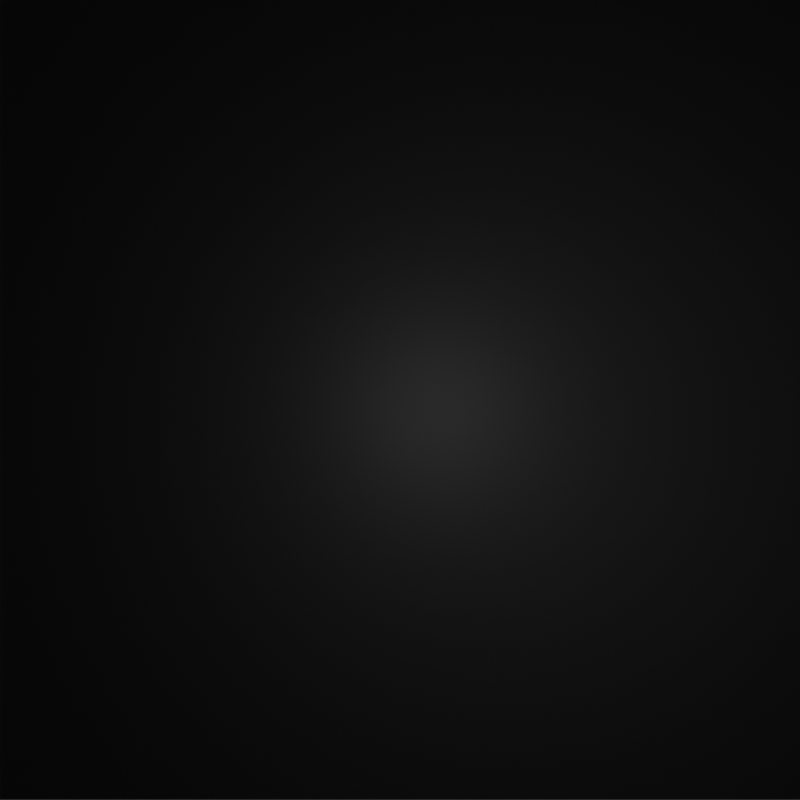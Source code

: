 # Source: final.blend  (saved by Blender 2.93.21; exported with 4.5.12 LTS)
import bpy
from mathutils import Matrix  # noqa: F401  (used for matrix-valued properties, if any)

bpy.ops.wm.read_factory_settings(use_empty=True)
scene = bpy.context.scene
scene.name = 'Scene'

# ---- collections
col_collection = bpy.data.collections.new('Collection'); scene.collection.children.link(col_collection)

# ---- materials (node trees are filled in below, after node groups)
mat_mix_mat = bpy.data.materials.new('mix_mat')
mat_mix_mat.preview_render_type = 'FLAT'

# ---- material node trees
mat_mix_mat.use_nodes = True; mat_mix_mat.node_tree.nodes.clear()
_N = mat_mix_mat.node_tree.nodes; _L = mat_mix_mat.node_tree.links
n0 = _N.new('ShaderNodeBsdfPrincipled'); n0.name = 'Principled BSDF'; n0.location = (1357, 1972)
n0.distribution = 'GGX'
n0.subsurface_method = 'BURLEY'
n0.inputs[0].default_value = (0.0, 0.0, 0.0, 0.0)
n0.inputs[3].default_value = 1.45
n0.inputs[13].default_value = 0.07727
n0.inputs[27].default_value = (0.0, 0.0, 0.0, 1.0)
n0.inputs[28].default_value = 1.0
n1 = _N.new('ShaderNodeOutputMaterial'); n1.name = 'Material Output'; n1.location = (1641, 1935)
n1.width = 202
n1.hide = True
_L.new(n0.outputs[0], n1.inputs[0])
n1.is_active_output = True

# ---- world
world_world = bpy.data.worlds.new('World'); scene.world = world_world
world_world.use_nodes = True; world_world.node_tree.nodes.clear()
_N = world_world.node_tree.nodes; _L = world_world.node_tree.links
n0 = _N.new('ShaderNodeOutputWorld'); n0.name = 'World Output'; n0.location = (300, 300)
n1 = _N.new('ShaderNodeBackground'); n1.name = 'Background'; n1.location = (10, 300)
n1.inputs[0].default_value = (0.05088, 0.05088, 0.05088, 1.0)
_L.new(n1.outputs[0], n0.inputs[0])
n0.is_active_output = True
world_world.color = (0.05088, 0.05088, 0.05088)
world_world.use_sun_shadow = False
world_world.sun_shadow_jitter_overblur = 0.0

# ---- cameras
cam_camera = bpy.data.cameras.new('Camera')
cam_camera.clip_end = 100.0
cam_camera.lens = 41.0
cam_camera.ortho_scale = 7.314
cam_camera.shift_x = -0.17
cam_camera.shift_y = 0.045

# ---- lights
light_light = bpy.data.lights.new('Light', 'POINT')
light_light.transmission_factor = 0.0
light_light.energy = 30.0
light_light.shadow_maximum_resolution = 0.006
light_light.use_absolute_resolution = True
light_sun = bpy.data.lights.new('Sun', 'SUN')
light_sun.transmission_factor = 0.0
light_sun.angle = 0.0
light_sun.energy = 1.0
light_sun.shadow_soft_size = 0.125

# ---- meshes
me_plane_001 = bpy.data.meshes.new('Plane.001')
me_plane_001.from_pydata([(-1.0, -1.0, 0.0), (1.0, -1.0, 0.0), (-1.0, 1.0, 0.0), (1.0, 1.0, 0.0)], [], [(0, 1, 3, 2)])
_uv = me_plane_001.uv_layers.new(name='UVMap')
_uv.uv.foreach_set('vector', [0.0, 0.0, 1.0, 0.0, 1.0, 1.0, 0.0, 1.0])
_uv = me_plane_001.uv_layers.new(name='automap')
_uv.uv.foreach_set('vector', [-0.5, -0.5, 1.5, -0.5, 1.5, 1.5, -0.5, 1.5])
_uv.active_render = True
me_plane_001.materials.append(mat_mix_mat)
me_plane_001.use_remesh_fix_poles = True
me_plane_001.use_remesh_preserve_attributes = False
me_plane_001.auto_texspace = False
me_plane_001.update()

# ---- objects
ob_light = bpy.data.objects.new('Light', light_light)
ob_camera = bpy.data.objects.new('Camera', cam_camera)
ob_sun = bpy.data.objects.new('Sun', light_sun)
ob_material_preview_plane = bpy.data.objects.new('Material Preview Plane', me_plane_001)

# ---- transforms, parenting, visibility, modifiers, constraints
ob_light.location = (0.0, 0.0, 1.0)
ob_light.lock_rotations_4d = False
ob_light.empty_display_type = 'ARROWS'
ob_light.color = (0.0, 0.0, 0.0, 0.0)
ob_light.lineart.crease_threshold = 0.0
ob_camera.location = (0.3391, -0.09221, 2.275)
ob_camera.lock_rotations_4d = False
ob_camera.empty_display_type = 'ARROWS'
ob_camera.color = (0.0, 0.0, 0.0, 0.0)
ob_camera.display_type = 'WIRE'
ob_camera.lineart.crease_threshold = 0.0
ob_sun.location = (0.0, 0.0, 0.0)
ob_sun.lineart.crease_threshold = 0.0
ob_material_preview_plane.location = (0.0, 0.0, 0.0)
ob_material_preview_plane.lineart.crease_threshold = 0.0

# ---- collection membership
col_collection.objects.link(ob_light)
col_collection.objects.link(ob_camera)
col_collection.objects.link(ob_sun)
col_collection.objects.link(ob_material_preview_plane)

# ---- scene / render settings (as saved in the file)
scene.camera = ob_camera
scene.frame_start = 1; scene.frame_end = 250; scene.frame_set(0)
scene.render.engine = 'CYCLES'
scene.render.resolution_x = 1024
scene.render.resolution_y = 1024
scene.cycles.shading_system = True
scene.cycles.use_denoising = False
scene.cycles.samples = 128
scene.cycles.sampling_pattern = 'TABULATED_SOBOL'
scene.cycles.use_adaptive_sampling = False
scene.cycles.use_light_tree = False
scene.view_settings.view_transform = 'Standard'
bpy.context.view_layer.update()
